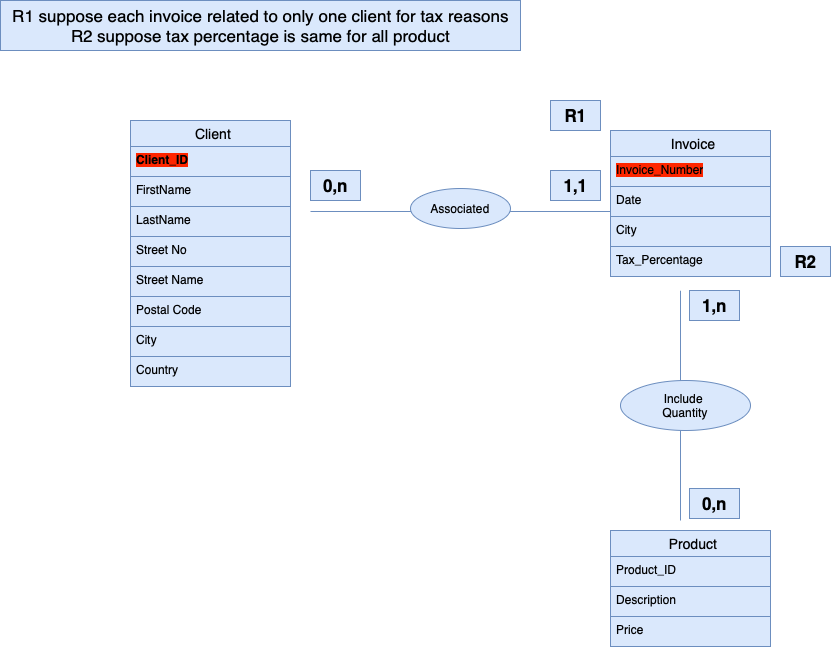

The diagram above was exported from draw.io. Its source (the exported page's mxGraphModel, read from the mxfile embedded in the PNG):
<mxGraphModel dx="2293" dy="844" grid="1" gridSize="10" guides="1" tooltips="1" connect="1" arrows="1" fold="1" page="1" pageScale="1" pageWidth="827" pageHeight="1169" math="0" shadow="0">
  <root>
    <mxCell id="0" />
    <mxCell id="1" parent="0" />
    <mxCell id="PU2Uk_q2i-47PmaeApqf-97" value="Client" style="swimlane;fontStyle=0;childLayout=stackLayout;horizontal=1;startSize=26;horizontalStack=0;resizeParent=1;resizeParentMax=0;resizeLast=0;collapsible=1;marginBottom=0;align=center;fontSize=14;strokeColor=#6c8ebf;verticalAlign=middle;spacingLeft=6;fontFamily=Helvetica;fillColor=#dae8fc;" parent="1" vertex="1">
      <mxGeometry x="-170" y="160" width="160" height="266" as="geometry" />
    </mxCell>
    <mxCell id="PU2Uk_q2i-47PmaeApqf-98" value="&lt;b style=&quot;background-color: rgb(255, 38, 0);&quot;&gt;Client_ID&lt;/b&gt;" style="text;strokeColor=#6c8ebf;fillColor=#dae8fc;spacingLeft=4;spacingRight=4;overflow=hidden;rotatable=0;points=[[0,0.5],[1,0.5]];portConstraint=eastwest;fontSize=12;whiteSpace=wrap;html=1;fontFamily=Helvetica;" parent="PU2Uk_q2i-47PmaeApqf-97" vertex="1">
      <mxGeometry y="26" width="160" height="30" as="geometry" />
    </mxCell>
    <mxCell id="PU2Uk_q2i-47PmaeApqf-99" value="FirstName" style="text;strokeColor=#6c8ebf;fillColor=#dae8fc;spacingLeft=4;spacingRight=4;overflow=hidden;rotatable=0;points=[[0,0.5],[1,0.5]];portConstraint=eastwest;fontSize=12;whiteSpace=wrap;html=1;fontFamily=Helvetica;" parent="PU2Uk_q2i-47PmaeApqf-97" vertex="1">
      <mxGeometry y="56" width="160" height="30" as="geometry" />
    </mxCell>
    <mxCell id="po_zxT0N65NNfFdy6z-s-53" value="LastName" style="text;strokeColor=#6c8ebf;fillColor=#dae8fc;spacingLeft=4;spacingRight=4;overflow=hidden;rotatable=0;points=[[0,0.5],[1,0.5]];portConstraint=eastwest;fontSize=12;whiteSpace=wrap;html=1;fontFamily=Helvetica;" vertex="1" parent="PU2Uk_q2i-47PmaeApqf-97">
      <mxGeometry y="86" width="160" height="30" as="geometry" />
    </mxCell>
    <mxCell id="po_zxT0N65NNfFdy6z-s-61" value="Street No" style="text;strokeColor=#6c8ebf;fillColor=#dae8fc;spacingLeft=4;spacingRight=4;overflow=hidden;rotatable=0;points=[[0,0.5],[1,0.5]];portConstraint=eastwest;fontSize=12;whiteSpace=wrap;html=1;fontFamily=Helvetica;" vertex="1" parent="PU2Uk_q2i-47PmaeApqf-97">
      <mxGeometry y="116" width="160" height="30" as="geometry" />
    </mxCell>
    <mxCell id="po_zxT0N65NNfFdy6z-s-1" value="Street Name" style="text;strokeColor=#6c8ebf;fillColor=#dae8fc;spacingLeft=4;spacingRight=4;overflow=hidden;rotatable=0;points=[[0,0.5],[1,0.5]];portConstraint=eastwest;fontSize=12;whiteSpace=wrap;html=1;fontFamily=Helvetica;" vertex="1" parent="PU2Uk_q2i-47PmaeApqf-97">
      <mxGeometry y="146" width="160" height="30" as="geometry" />
    </mxCell>
    <mxCell id="PU2Uk_q2i-47PmaeApqf-103" value="Postal Code" style="text;strokeColor=#6c8ebf;fillColor=#dae8fc;spacingLeft=4;spacingRight=4;overflow=hidden;rotatable=0;points=[[0,0.5],[1,0.5]];portConstraint=eastwest;fontSize=12;whiteSpace=wrap;html=1;fontFamily=Helvetica;" parent="PU2Uk_q2i-47PmaeApqf-97" vertex="1">
      <mxGeometry y="176" width="160" height="30" as="geometry" />
    </mxCell>
    <mxCell id="PU2Uk_q2i-47PmaeApqf-100" value="City" style="text;strokeColor=#6c8ebf;fillColor=#dae8fc;spacingLeft=4;spacingRight=4;overflow=hidden;rotatable=0;points=[[0,0.5],[1,0.5]];portConstraint=eastwest;fontSize=12;whiteSpace=wrap;html=1;fontFamily=Helvetica;" parent="PU2Uk_q2i-47PmaeApqf-97" vertex="1">
      <mxGeometry y="206" width="160" height="30" as="geometry" />
    </mxCell>
    <mxCell id="po_zxT0N65NNfFdy6z-s-62" value="Country" style="text;strokeColor=#6c8ebf;fillColor=#dae8fc;spacingLeft=4;spacingRight=4;overflow=hidden;rotatable=0;points=[[0,0.5],[1,0.5]];portConstraint=eastwest;fontSize=12;whiteSpace=wrap;html=1;fontFamily=Helvetica;" vertex="1" parent="PU2Uk_q2i-47PmaeApqf-97">
      <mxGeometry y="236" width="160" height="30" as="geometry" />
    </mxCell>
    <mxCell id="PU2Uk_q2i-47PmaeApqf-104" value="" style="line;strokeWidth=1;rotatable=0;dashed=0;labelPosition=right;align=left;verticalAlign=middle;spacingTop=0;spacingLeft=6;points=[];portConstraint=eastwest;strokeColor=#6c8ebf;fontFamily=Helvetica;fontSize=12;fillColor=#dae8fc;" parent="1" vertex="1">
      <mxGeometry x="10" y="246" width="310" height="10" as="geometry" />
    </mxCell>
    <mxCell id="PU2Uk_q2i-47PmaeApqf-109" value="&lt;font style=&quot;font-size: 17px;&quot;&gt;&lt;b&gt;0,n&lt;/b&gt;&lt;/font&gt;" style="text;html=1;align=center;verticalAlign=middle;resizable=0;points=[];autosize=1;strokeColor=#6c8ebf;fillColor=#dae8fc;fontFamily=Helvetica;fontSize=12;" parent="1" vertex="1">
      <mxGeometry x="10" y="210" width="50" height="30" as="geometry" />
    </mxCell>
    <mxCell id="PU2Uk_q2i-47PmaeApqf-110" value="&lt;font style=&quot;font-size: 17px;&quot;&gt;&lt;b&gt;1,1&lt;/b&gt;&lt;/font&gt;" style="text;html=1;align=center;verticalAlign=middle;resizable=0;points=[];autosize=1;strokeColor=#6c8ebf;fillColor=#dae8fc;fontFamily=Helvetica;fontSize=12;" parent="1" vertex="1">
      <mxGeometry x="250" y="210" width="50" height="30" as="geometry" />
    </mxCell>
    <mxCell id="PU2Uk_q2i-47PmaeApqf-111" value="Invoice" style="swimlane;fontStyle=0;childLayout=stackLayout;horizontal=1;startSize=26;horizontalStack=0;resizeParent=1;resizeParentMax=0;resizeLast=0;collapsible=1;marginBottom=0;align=center;fontSize=14;strokeColor=#6c8ebf;verticalAlign=middle;spacingLeft=6;fontFamily=Helvetica;fillColor=#dae8fc;" parent="1" vertex="1">
      <mxGeometry x="310" y="170" width="160" height="146" as="geometry" />
    </mxCell>
    <mxCell id="PU2Uk_q2i-47PmaeApqf-112" value="&lt;span style=&quot;background-color: rgb(255, 38, 0);&quot;&gt;Invoice_Number&lt;/span&gt;" style="text;strokeColor=#6c8ebf;fillColor=#dae8fc;spacingLeft=4;spacingRight=4;overflow=hidden;rotatable=0;points=[[0,0.5],[1,0.5]];portConstraint=eastwest;fontSize=12;whiteSpace=wrap;html=1;fontFamily=Helvetica;" parent="PU2Uk_q2i-47PmaeApqf-111" vertex="1">
      <mxGeometry y="26" width="160" height="30" as="geometry" />
    </mxCell>
    <mxCell id="PU2Uk_q2i-47PmaeApqf-115" value="Date" style="text;strokeColor=#6c8ebf;fillColor=#dae8fc;spacingLeft=4;spacingRight=4;overflow=hidden;rotatable=0;points=[[0,0.5],[1,0.5]];portConstraint=eastwest;fontSize=12;whiteSpace=wrap;html=1;fontFamily=Helvetica;" parent="PU2Uk_q2i-47PmaeApqf-111" vertex="1">
      <mxGeometry y="56" width="160" height="30" as="geometry" />
    </mxCell>
    <mxCell id="PU2Uk_q2i-47PmaeApqf-113" value="City" style="text;strokeColor=#6c8ebf;fillColor=#dae8fc;spacingLeft=4;spacingRight=4;overflow=hidden;rotatable=0;points=[[0,0.5],[1,0.5]];portConstraint=eastwest;fontSize=12;whiteSpace=wrap;html=1;fontFamily=Helvetica;" parent="PU2Uk_q2i-47PmaeApqf-111" vertex="1">
      <mxGeometry y="86" width="160" height="30" as="geometry" />
    </mxCell>
    <mxCell id="po_zxT0N65NNfFdy6z-s-3" value="Tax_Percentage" style="text;strokeColor=#6c8ebf;fillColor=#dae8fc;spacingLeft=4;spacingRight=4;overflow=hidden;rotatable=0;points=[[0,0.5],[1,0.5]];portConstraint=eastwest;fontSize=12;whiteSpace=wrap;html=1;fontFamily=Helvetica;" vertex="1" parent="PU2Uk_q2i-47PmaeApqf-111">
      <mxGeometry y="116" width="160" height="30" as="geometry" />
    </mxCell>
    <mxCell id="PU2Uk_q2i-47PmaeApqf-117" value="Product" style="swimlane;fontStyle=0;childLayout=stackLayout;horizontal=1;startSize=26;horizontalStack=0;resizeParent=1;resizeParentMax=0;resizeLast=0;collapsible=1;marginBottom=0;align=center;fontSize=14;strokeColor=#6c8ebf;verticalAlign=middle;spacingLeft=6;fontFamily=Helvetica;fillColor=#dae8fc;" parent="1" vertex="1">
      <mxGeometry x="310" y="570" width="160" height="116" as="geometry" />
    </mxCell>
    <mxCell id="PU2Uk_q2i-47PmaeApqf-118" value="Product_ID&lt;div&gt;&lt;br&gt;&lt;/div&gt;" style="text;strokeColor=#6c8ebf;fillColor=#dae8fc;spacingLeft=4;spacingRight=4;overflow=hidden;rotatable=0;points=[[0,0.5],[1,0.5]];portConstraint=eastwest;fontSize=12;whiteSpace=wrap;html=1;fontFamily=Helvetica;" parent="PU2Uk_q2i-47PmaeApqf-117" vertex="1">
      <mxGeometry y="26" width="160" height="30" as="geometry" />
    </mxCell>
    <mxCell id="po_zxT0N65NNfFdy6z-s-63" value="Description" style="text;strokeColor=#6c8ebf;fillColor=#dae8fc;spacingLeft=4;spacingRight=4;overflow=hidden;rotatable=0;points=[[0,0.5],[1,0.5]];portConstraint=eastwest;fontSize=12;whiteSpace=wrap;html=1;fontFamily=Helvetica;" vertex="1" parent="PU2Uk_q2i-47PmaeApqf-117">
      <mxGeometry y="56" width="160" height="30" as="geometry" />
    </mxCell>
    <mxCell id="PU2Uk_q2i-47PmaeApqf-119" value="Price" style="text;strokeColor=#6c8ebf;fillColor=#dae8fc;spacingLeft=4;spacingRight=4;overflow=hidden;rotatable=0;points=[[0,0.5],[1,0.5]];portConstraint=eastwest;fontSize=12;whiteSpace=wrap;html=1;fontFamily=Helvetica;" parent="PU2Uk_q2i-47PmaeApqf-117" vertex="1">
      <mxGeometry y="86" width="160" height="30" as="geometry" />
    </mxCell>
    <mxCell id="PU2Uk_q2i-47PmaeApqf-121" value="&lt;span style=&quot;font-size: 17px;&quot;&gt;&lt;b&gt;0,n&lt;/b&gt;&lt;/span&gt;" style="text;html=1;align=center;verticalAlign=middle;resizable=0;points=[];autosize=1;strokeColor=#6c8ebf;fillColor=#dae8fc;fontFamily=Helvetica;fontSize=12;" parent="1" vertex="1">
      <mxGeometry x="389" y="528" width="50" height="30" as="geometry" />
    </mxCell>
    <mxCell id="PU2Uk_q2i-47PmaeApqf-122" value="&lt;span style=&quot;font-size: 17px;&quot;&gt;&lt;b&gt;1,n&lt;/b&gt;&lt;/span&gt;" style="text;html=1;align=center;verticalAlign=middle;resizable=0;points=[];autosize=1;strokeColor=#6c8ebf;fillColor=#dae8fc;fontFamily=Helvetica;fontSize=12;" parent="1" vertex="1">
      <mxGeometry x="389" y="330" width="50" height="30" as="geometry" />
    </mxCell>
    <mxCell id="po_zxT0N65NNfFdy6z-s-64" value="Associated" style="ellipse;whiteSpace=wrap;html=1;align=center;fillColor=#dae8fc;strokeColor=#6c8ebf;" vertex="1" parent="1">
      <mxGeometry x="110" y="228" width="100" height="40" as="geometry" />
    </mxCell>
    <mxCell id="po_zxT0N65NNfFdy6z-s-66" value="" style="endArrow=none;html=1;rounded=0;edgeStyle=orthogonalEdgeStyle;curved=1;fillColor=#dae8fc;strokeColor=#6c8ebf;" edge="1" parent="1">
      <mxGeometry relative="1" as="geometry">
        <mxPoint x="380" y="330" as="sourcePoint" />
        <mxPoint x="380" y="560" as="targetPoint" />
      </mxGeometry>
    </mxCell>
    <mxCell id="po_zxT0N65NNfFdy6z-s-67" value="Include&amp;nbsp;&lt;div&gt;Quantity&lt;/div&gt;" style="ellipse;whiteSpace=wrap;html=1;align=center;fillColor=#dae8fc;strokeColor=#6c8ebf;" vertex="1" parent="1">
      <mxGeometry x="320" y="420" width="130" height="50" as="geometry" />
    </mxCell>
    <mxCell id="po_zxT0N65NNfFdy6z-s-75" value="&lt;b&gt;&lt;font style=&quot;font-size: 17px;&quot;&gt;R1&lt;/font&gt;&lt;/b&gt;" style="text;html=1;align=center;verticalAlign=middle;resizable=0;points=[];autosize=1;strokeColor=#6c8ebf;fillColor=#dae8fc;" vertex="1" parent="1">
      <mxGeometry x="250" y="140" width="50" height="30" as="geometry" />
    </mxCell>
    <mxCell id="po_zxT0N65NNfFdy6z-s-76" value="&lt;b&gt;&lt;font style=&quot;font-size: 17px;&quot;&gt;R2&lt;/font&gt;&lt;/b&gt;" style="text;html=1;align=center;verticalAlign=middle;resizable=0;points=[];autosize=1;strokeColor=#6c8ebf;fillColor=#dae8fc;" vertex="1" parent="1">
      <mxGeometry x="480" y="286" width="50" height="30" as="geometry" />
    </mxCell>
    <mxCell id="po_zxT0N65NNfFdy6z-s-77" value="&lt;font style=&quot;font-size: 17px;&quot;&gt;R1 suppose each invoice related to only one client for tax reasons&lt;/font&gt;&lt;div style=&quot;font-size: 17px;&quot;&gt;&lt;font style=&quot;font-size: 17px;&quot;&gt;R2 suppose tax percentage is same for all product&lt;/font&gt;&lt;/div&gt;" style="text;html=1;align=center;verticalAlign=middle;resizable=0;points=[];autosize=1;strokeColor=#6c8ebf;fillColor=#dae8fc;" vertex="1" parent="1">
      <mxGeometry x="-300" y="40" width="520" height="50" as="geometry" />
    </mxCell>
  </root>
</mxGraphModel>